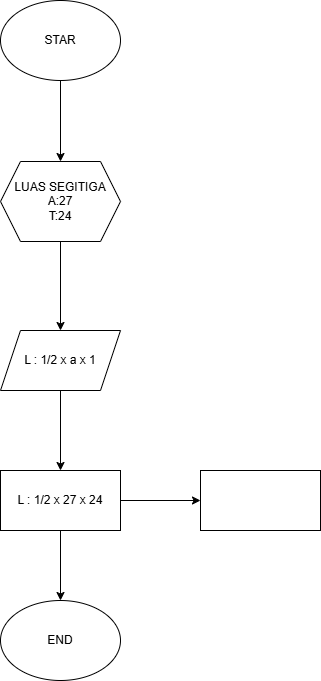

The diagram above was exported from draw.io. Its source (the exported page's mxGraphModel, read from the mxfile embedded in the PNG):
<mxGraphModel dx="1290" dy="957" grid="0" gridSize="10" guides="1" tooltips="1" connect="1" arrows="1" fold="1" page="0" pageScale="1" pageWidth="850" pageHeight="1100" math="0" shadow="0">
  <root>
    <mxCell id="0" />
    <mxCell id="1" parent="0" />
    <mxCell id="QlwDHei-0N2bNzW6IVAM-3" value="" style="edgeStyle=orthogonalEdgeStyle;rounded=0;orthogonalLoop=1;jettySize=auto;html=1;" edge="1" parent="1" source="QlwDHei-0N2bNzW6IVAM-1" target="QlwDHei-0N2bNzW6IVAM-2">
      <mxGeometry relative="1" as="geometry" />
    </mxCell>
    <mxCell id="QlwDHei-0N2bNzW6IVAM-1" value="STAR" style="ellipse;whiteSpace=wrap;html=1;" vertex="1" parent="1">
      <mxGeometry x="289" y="-273" width="120" height="80" as="geometry" />
    </mxCell>
    <mxCell id="QlwDHei-0N2bNzW6IVAM-5" value="" style="edgeStyle=orthogonalEdgeStyle;rounded=0;orthogonalLoop=1;jettySize=auto;html=1;" edge="1" parent="1" source="QlwDHei-0N2bNzW6IVAM-2" target="QlwDHei-0N2bNzW6IVAM-4">
      <mxGeometry relative="1" as="geometry" />
    </mxCell>
    <mxCell id="QlwDHei-0N2bNzW6IVAM-2" value="LUAS SEGITIGA&lt;div&gt;A:27&lt;/div&gt;&lt;div&gt;T:24&lt;/div&gt;" style="shape=hexagon;perimeter=hexagonPerimeter2;whiteSpace=wrap;html=1;fixedSize=1;" vertex="1" parent="1">
      <mxGeometry x="289" y="-112" width="120" height="80" as="geometry" />
    </mxCell>
    <mxCell id="QlwDHei-0N2bNzW6IVAM-7" value="" style="edgeStyle=orthogonalEdgeStyle;rounded=0;orthogonalLoop=1;jettySize=auto;html=1;" edge="1" parent="1" source="QlwDHei-0N2bNzW6IVAM-4" target="QlwDHei-0N2bNzW6IVAM-6">
      <mxGeometry relative="1" as="geometry" />
    </mxCell>
    <mxCell id="QlwDHei-0N2bNzW6IVAM-4" value="L : 1/2 x a x 1" style="shape=parallelogram;perimeter=parallelogramPerimeter;whiteSpace=wrap;html=1;fixedSize=1;" vertex="1" parent="1">
      <mxGeometry x="289" y="57" width="120" height="60" as="geometry" />
    </mxCell>
    <mxCell id="QlwDHei-0N2bNzW6IVAM-11" value="" style="edgeStyle=orthogonalEdgeStyle;rounded=0;orthogonalLoop=1;jettySize=auto;html=1;" edge="1" parent="1" source="QlwDHei-0N2bNzW6IVAM-6" target="QlwDHei-0N2bNzW6IVAM-10">
      <mxGeometry relative="1" as="geometry" />
    </mxCell>
    <mxCell id="QlwDHei-0N2bNzW6IVAM-14" value="" style="edgeStyle=orthogonalEdgeStyle;rounded=0;orthogonalLoop=1;jettySize=auto;html=1;" edge="1" parent="1" source="QlwDHei-0N2bNzW6IVAM-6" target="QlwDHei-0N2bNzW6IVAM-12">
      <mxGeometry relative="1" as="geometry" />
    </mxCell>
    <mxCell id="QlwDHei-0N2bNzW6IVAM-6" value="L : 1/2 x 27 x 24" style="whiteSpace=wrap;html=1;" vertex="1" parent="1">
      <mxGeometry x="289" y="197" width="120" height="60" as="geometry" />
    </mxCell>
    <mxCell id="QlwDHei-0N2bNzW6IVAM-10" value="" style="whiteSpace=wrap;html=1;" vertex="1" parent="1">
      <mxGeometry x="489" y="197" width="120" height="60" as="geometry" />
    </mxCell>
    <mxCell id="QlwDHei-0N2bNzW6IVAM-12" value="END" style="ellipse;whiteSpace=wrap;html=1;" vertex="1" parent="1">
      <mxGeometry x="289" y="327" width="120" height="80" as="geometry" />
    </mxCell>
  </root>
</mxGraphModel>